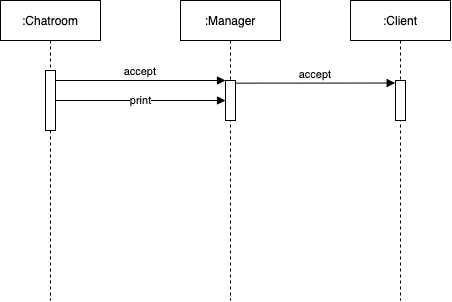

The diagram above was exported from draw.io. Its source (the exported page's mxGraphModel, read from the mxfile embedded in the PNG):
<mxGraphModel dx="652" dy="437" grid="1" gridSize="10" guides="1" tooltips="1" connect="1" arrows="1" fold="1" page="1" pageScale="1" pageWidth="850" pageHeight="1100" math="0" shadow="0">
  <root>
    <mxCell id="0" />
    <mxCell id="1" parent="0" />
    <mxCell id="2" value=":Chatroom" style="shape=umlLifeline;perimeter=lifelinePerimeter;container=1;collapsible=0;recursiveResize=0;rounded=0;shadow=0;strokeWidth=1;" vertex="1" parent="1">
      <mxGeometry x="120" y="80" width="100" height="300" as="geometry" />
    </mxCell>
    <mxCell id="3" value="" style="points=[];perimeter=orthogonalPerimeter;rounded=0;shadow=0;strokeWidth=1;" vertex="1" parent="2">
      <mxGeometry x="45" y="70" width="10" height="60" as="geometry" />
    </mxCell>
    <mxCell id="4" value=":Manager" style="shape=umlLifeline;perimeter=lifelinePerimeter;container=1;collapsible=0;recursiveResize=0;rounded=0;shadow=0;strokeWidth=1;" vertex="1" parent="1">
      <mxGeometry x="300" y="80" width="100" height="300" as="geometry" />
    </mxCell>
    <mxCell id="5" value="" style="points=[];perimeter=orthogonalPerimeter;rounded=0;shadow=0;strokeWidth=1;" vertex="1" parent="4">
      <mxGeometry x="45" y="80" width="10" height="40" as="geometry" />
    </mxCell>
    <mxCell id="6" value="accept" style="verticalAlign=bottom;endArrow=block;entryX=0;entryY=0;shadow=0;strokeWidth=1;" edge="1" source="3" target="5" parent="1">
      <mxGeometry relative="1" as="geometry">
        <mxPoint x="275" y="160" as="sourcePoint" />
      </mxGeometry>
    </mxCell>
    <mxCell id="7" value=":Client" style="shape=umlLifeline;perimeter=lifelinePerimeter;container=1;collapsible=0;recursiveResize=0;rounded=0;shadow=0;strokeWidth=1;" vertex="1" parent="1">
      <mxGeometry x="470" y="80" width="100" height="300" as="geometry" />
    </mxCell>
    <mxCell id="8" value="" style="points=[];perimeter=orthogonalPerimeter;rounded=0;shadow=0;strokeWidth=1;" vertex="1" parent="7">
      <mxGeometry x="45" y="80" width="10" height="40" as="geometry" />
    </mxCell>
    <mxCell id="9" value="accept" style="verticalAlign=bottom;endArrow=block;entryX=-0.033;entryY=0.063;shadow=0;strokeWidth=1;exitX=1.06;exitY=0.066;exitDx=0;exitDy=0;exitPerimeter=0;entryDx=0;entryDy=0;entryPerimeter=0;" edge="1" source="5" target="8" parent="1">
      <mxGeometry relative="1" as="geometry">
        <mxPoint x="360" y="170" as="sourcePoint" />
        <mxPoint x="510" y="170.0000000000001" as="targetPoint" />
      </mxGeometry>
    </mxCell>
    <mxCell id="10" value="print" style="edgeStyle=orthogonalEdgeStyle;rounded=0;orthogonalLoop=1;jettySize=auto;html=1;entryX=0;entryY=0.5;entryDx=0;entryDy=0;entryPerimeter=0;endArrow=block;endFill=1;" edge="1" source="3" target="5" parent="1">
      <mxGeometry relative="1" as="geometry" />
    </mxCell>
  </root>
</mxGraphModel>